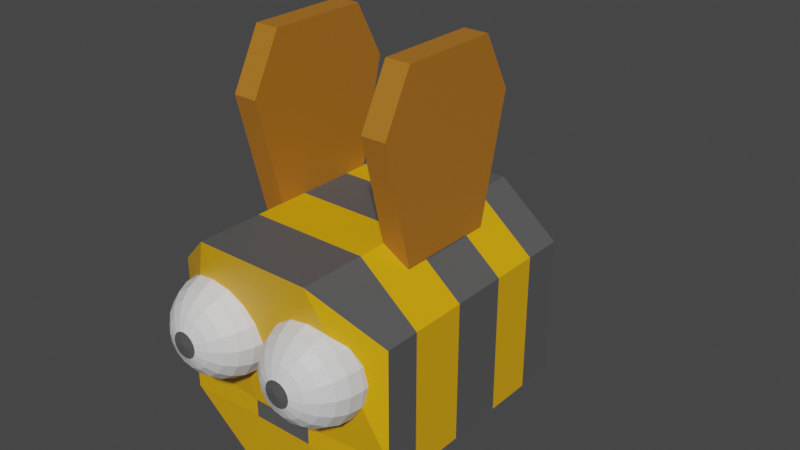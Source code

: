 # Source: bee.blend  (saved by Blender 2.80.74; exported with 4.5.12 LTS)
import bpy
from mathutils import Matrix  # noqa: F401  (used for matrix-valued properties, if any)

bpy.ops.wm.read_factory_settings(use_empty=True)
scene = bpy.context.scene
scene.name = 'Scene'

# ---- collections
col_collection = bpy.data.collections.new('Collection'); scene.collection.children.link(col_collection)

# ---- materials (node trees are filled in below, after node groups)
mat_bee = bpy.data.materials.new('bee')
mat_bee.alpha_threshold = 0.0
mat_bee.use_transparent_shadow = False
mat_bee.line_color = (0.0, 0.0, 0.0, 1.0)
mat_bee2 = bpy.data.materials.new('bee2')
mat_bee2.use_transparent_shadow = False
mat_wings = bpy.data.materials.new('wings')
mat_wings.use_transparent_shadow = False
mat_eye = bpy.data.materials.new('eye')
mat_eye.use_transparent_shadow = False

# ---- material node trees
mat_bee.use_nodes = True; mat_bee.node_tree.nodes.clear()
_N = mat_bee.node_tree.nodes; _L = mat_bee.node_tree.links
n0 = _N.new('ShaderNodeOutputMaterial'); n0.name = 'Material Output'; n0.location = (300, 300)
n1 = _N.new('ShaderNodeBsdfPrincipled'); n1.name = 'Principled BSDF'; n1.location = (10, 300)
n1.distribution = 'GGX'
n1.subsurface_method = 'BURLEY'
n1.inputs[0].default_value = (0.8, 0.4011, 0.003328, 1.0)
n1.inputs[2].default_value = 0.4
n1.inputs[3].default_value = 1.45
n1.inputs[27].default_value = (0.0, 0.0, 0.0, 1.0)
n1.inputs[28].default_value = 1.0
_L.new(n1.outputs[0], n0.inputs[0])
n0.is_active_output = True
mat_bee2.use_nodes = True; mat_bee2.node_tree.nodes.clear()
_N = mat_bee2.node_tree.nodes; _L = mat_bee2.node_tree.links
n0 = _N.new('ShaderNodeOutputMaterial'); n0.name = 'Material Output'; n0.location = (300, 300)
n1 = _N.new('ShaderNodeBsdfPrincipled'); n1.name = 'Principled BSDF'; n1.location = (10, 300)
n1.distribution = 'GGX'
n1.subsurface_method = 'BURLEY'
n1.inputs[0].default_value = (0.09463, 0.09463, 0.09463, 1.0)
n1.inputs[3].default_value = 1.45
n1.inputs[27].default_value = (0.0, 0.0, 0.0, 1.0)
n1.inputs[28].default_value = 1.0
_L.new(n1.outputs[0], n0.inputs[0])
n0.is_active_output = True
mat_wings.use_nodes = True; mat_wings.node_tree.nodes.clear()
_N = mat_wings.node_tree.nodes; _L = mat_wings.node_tree.links
n0 = _N.new('ShaderNodeOutputMaterial'); n0.name = 'Material Output'; n0.location = (300, 300)
n1 = _N.new('ShaderNodeBsdfPrincipled'); n1.name = 'Principled BSDF'; n1.location = (10, 300)
n1.distribution = 'GGX'
n1.subsurface_method = 'BURLEY'
n1.inputs[0].default_value = (0.4292, 0.1631, 0.01444, 1.0)
n1.inputs[3].default_value = 1.45
n1.inputs[27].default_value = (0.0, 0.0, 0.0, 1.0)
n1.inputs[28].default_value = 1.0
_L.new(n1.outputs[0], n0.inputs[0])
n0.is_active_output = True
mat_eye.use_nodes = True; mat_eye.node_tree.nodes.clear()
_N = mat_eye.node_tree.nodes; _L = mat_eye.node_tree.links
n0 = _N.new('ShaderNodeOutputMaterial'); n0.name = 'Material Output'; n0.location = (300, 300)
n1 = _N.new('ShaderNodeBsdfPrincipled'); n1.name = 'Principled BSDF'; n1.location = (10, 300)
n1.distribution = 'GGX'
n1.subsurface_method = 'BURLEY'
n1.inputs[3].default_value = 1.45
n1.inputs[27].default_value = (0.0, 0.0, 0.0, 1.0)
n1.inputs[28].default_value = 1.0
_L.new(n1.outputs[0], n0.inputs[0])
n0.is_active_output = True

# ---- world
world_world = bpy.data.worlds.new('World'); scene.world = world_world
world_world.use_nodes = True; world_world.node_tree.nodes.clear()
_N = world_world.node_tree.nodes; _L = world_world.node_tree.links
n0 = _N.new('ShaderNodeOutputWorld'); n0.name = 'World Output'; n0.location = (300, 300)
n1 = _N.new('ShaderNodeBackground'); n1.name = 'Background'; n1.location = (10, 300)
n1.inputs[0].default_value = (0.05088, 0.05088, 0.05088, 1.0)
_L.new(n1.outputs[0], n0.inputs[0])
n0.is_active_output = True
world_world.color = (0.05088, 0.05088, 0.05088)
world_world.use_sun_shadow = False
world_world.sun_shadow_jitter_overblur = 0.0

# ---- meshes
me_cube = bpy.data.meshes.new('Cube')
me_cube.from_pydata([(1.0, 1.0, 0.5884), (1.0, 1.0, -0.5896), (1.0, -1.0, 0.5884), (1.0, -1.0, -0.5896), (0.5, 1.0, -1.0), (0.0, 1.0, -1.0), (0.5, -1.261, 1.0), (0.0, -1.261, 1.0), (0.0, -1.0, -1.0), (0.5, -1.0, -1.0), (0.0, 1.0, 1.0), (0.5, 1.0, 1.0), (1.0, -0.701, 0.5884), (1.0, -0.701, -0.5896), (0.0, -0.701, -1.0), (0.5, -0.701, -1.0), (0.5, -0.701, 1.0), (0.0, -0.701, 1.0), (0.4653, -1.412, 0.5788), (0.4653, -1.326, 0.6454), (0.4653, -1.225, 0.6873), (0.4653, -1.116, 0.7015), (0.4653, -1.008, 0.6873), (0.5068, -1.521, 0.3828), (0.5454, -1.479, 0.4761), (0.5786, -1.412, 0.5563), (0.6041, -1.326, 0.6178), (0.6201, -1.225, 0.6565), (0.6256, -1.116, 0.6696), (0.6201, -1.008, 0.6565), (0.4653, -1.535, 0.2826), (0.542, -1.521, 0.3592), (0.6134, -1.479, 0.4307), (0.6748, -1.412, 0.4921), (0.7218, -1.326, 0.5391), (0.7514, -1.225, 0.5687), (0.7615, -1.116, 0.5788), (0.7514, -1.008, 0.5687), (0.5655, -1.521, 0.3241), (0.6588, -1.479, 0.3627), (0.739, -1.412, 0.3959), (0.8005, -1.326, 0.4214), (0.8392, -1.225, 0.4374), (0.8523, -1.116, 0.4429), (0.8392, -1.008, 0.4374), (0.5737, -1.521, 0.2826), (0.6748, -1.479, 0.2826), (0.7615, -1.412, 0.2826), (0.8281, -1.326, 0.2826), (0.87, -1.225, 0.2826), (0.8842, -1.116, 0.2826), (0.87, -1.008, 0.2826), (0.5655, -1.521, 0.2411), (0.6588, -1.479, 0.2024), (0.739, -1.412, 0.1692), (0.8005, -1.326, 0.1437), (0.8392, -1.225, 0.1277), (0.8523, -1.116, 0.1222), (0.8392, -1.008, 0.1277), (0.542, -1.521, 0.2059), (0.6134, -1.479, 0.1344), (0.6748, -1.412, 0.07309), (0.7218, -1.326, 0.02601), (0.7514, -1.225, -0.00358), (0.7615, -1.116, -0.01367), (0.7514, -1.008, -0.00358), (0.5068, -1.521, 0.1824), (0.5454, -1.479, 0.08904), (0.5786, -1.412, 0.008876), (0.6041, -1.326, -0.05264), (0.6201, -1.225, -0.0913), (0.6256, -1.116, -0.1045), (0.6201, -1.008, -0.0913), (0.4653, -1.521, 0.1741), (0.4653, -1.479, 0.07309), (0.4653, -1.412, -0.01367), (0.4653, -1.326, -0.08025), (0.4653, -1.225, -0.1221), (0.4653, -1.116, -0.1364), (0.4653, -1.008, -0.1221), (0.4238, -1.521, 0.1824), (0.3851, -1.479, 0.08904), (0.3519, -1.412, 0.008876), (0.3264, -1.326, -0.05264), (0.3104, -1.225, -0.0913), (0.3049, -1.116, -0.1045), (0.3104, -1.008, -0.0913), (0.3886, -1.521, 0.2059), (0.3172, -1.479, 0.1344), (0.2558, -1.412, 0.07309), (0.2087, -1.326, 0.02602), (0.1791, -1.225, -0.00358), (0.169, -1.116, -0.01367), (0.1791, -1.008, -0.00358), (0.3651, -1.521, 0.2411), (0.2717, -1.479, 0.2024), (0.1916, -1.412, 0.1692), (0.1301, -1.326, 0.1437), (0.0914, -1.225, 0.1277), (0.07821, -1.116, 0.1222), (0.0914, -1.008, 0.1277), (0.3568, -1.521, 0.2826), (0.2558, -1.479, 0.2826), (0.169, -1.412, 0.2826), (0.1024, -1.326, 0.2826), (0.06059, -1.225, 0.2826), (0.04632, -1.116, 0.2826), (0.06059, -1.008, 0.2826), (0.3651, -1.521, 0.3241), (0.2717, -1.479, 0.3627), (0.1916, -1.412, 0.3959), (0.1301, -1.326, 0.4214), (0.0914, -1.225, 0.4374), (0.07821, -1.116, 0.4429), (0.0914, -1.008, 0.4374), (0.3886, -1.521, 0.3592), (0.3172, -1.479, 0.4307), (0.2558, -1.412, 0.4921), (0.2087, -1.326, 0.5391), (0.1791, -1.225, 0.5687), (0.169, -1.116, 0.5788), (0.1791, -1.008, 0.5687), (0.4238, -1.521, 0.3828), (0.3851, -1.479, 0.4761), (0.3519, -1.412, 0.5563), (0.3264, -1.326, 0.6178), (0.3104, -1.225, 0.6565), (0.3049, -1.116, 0.6696), (0.3104, -1.008, 0.6565), (0.4653, -1.521, 0.391), (0.4653, -1.479, 0.4921), (-1.855e-08, 0.9758, -0.8771), (0.4241, 0.9758, -0.7014), (0.5998, 0.9758, -0.2773), (0.4241, 0.9758, 0.1468), (-7.099e-08, 0.9758, 0.3225), (-0.4241, 0.9758, 0.1468), (-0.5998, 0.9758, -0.2773), (-0.4241, 0.9758, -0.7014), (-1.855e-08, 2.175, -0.2773), (1.0, -0.2224, -0.5896), (1.0, 0.2562, -0.5896), (1.0, 0.2562, 0.5884), (1.0, -0.2224, 0.5884), (0.0, 0.2562, -1.0), (0.0, -0.2224, -1.0), (0.5, 0.2562, -1.0), (0.5, -0.2224, -1.0), (0.5, 0.2562, 1.0), (0.5, -0.2224, 1.0), (0.0, 0.2562, 1.0), (0.0, -0.2224, 1.0), (1.0, 0.6629, -0.5896), (1.0, 0.6629, 0.5884), (0.0, 0.6629, -1.0), (0.5, 0.6629, -1.0), (0.5, 0.6629, 1.0), (0.0, 0.6629, 1.0), (1.0, 1.0, -0.3476), (1.0, 1.0, -0.4253), (1.0, -1.0, -0.3476), (1.0, -1.0, -0.4253), (0.0, 1.0, -0.3617), (0.0, 1.0, -0.5152), (0.5, 1.0, -0.3617), (0.5, 1.0, -0.5152), (0.2672, -1.051, -0.3617), (0.2672, -1.051, -0.5152), (0.0, -1.051, -0.3617), (0.0, -1.051, -0.5152), (1.0, -0.701, -0.3476), (1.0, -0.701, -0.4253), (1.0, 0.2562, -0.3476), (1.0, 0.2562, -0.4253), (1.0, -0.2224, -0.3476), (1.0, -0.2224, -0.4253), (1.0, 0.6629, -0.3476), (1.0, 0.6629, -0.4253)], [], [(15, 13, 3, 9), (170, 12, 2, 160), (164, 11, 0, 158), (162, 10, 11, 164), (14, 15, 9, 8), (160, 2, 6, 166), (166, 6, 7, 168), (12, 16, 6, 2), (16, 17, 7, 6), (149, 151, 17, 16), (143, 149, 16, 12), (145, 147, 15, 14), (174, 143, 12, 170), (147, 140, 13, 15), (20, 19, 26, 27), (130, 129, 23, 24), (21, 20, 27, 28), (18, 130, 24, 25), (22, 21, 28, 29), (19, 18, 25, 26), (129, 30, 23), (29, 28, 36, 37), (26, 25, 33, 34), (23, 30, 31), (27, 26, 34, 35), (24, 23, 31, 32), (28, 27, 35, 36), (25, 24, 32, 33), (32, 31, 38, 39), (36, 35, 42, 43), (33, 32, 39, 40), (37, 36, 43, 44), (34, 33, 40, 41), (31, 30, 38), (35, 34, 41, 42), (38, 30, 45), (42, 41, 48, 49), (39, 38, 45, 46), (43, 42, 49, 50), (40, 39, 46, 47), (44, 43, 50, 51), (41, 40, 47, 48), (47, 46, 53, 54), (51, 50, 57, 58), (48, 47, 54, 55), (45, 30, 52), (49, 48, 55, 56), (46, 45, 52, 53), (50, 49, 56, 57), (53, 52, 59, 60), (57, 56, 63, 64), (54, 53, 60, 61), (58, 57, 64, 65), (55, 54, 61, 62), (52, 30, 59), (56, 55, 62, 63), (62, 61, 68, 69), (59, 30, 66), (63, 62, 69, 70), (60, 59, 66, 67), (64, 63, 70, 71), (61, 60, 67, 68), (65, 64, 71, 72), (68, 67, 74, 75), (72, 71, 78, 79), (69, 68, 75, 76), (66, 30, 73), (70, 69, 76, 77), (67, 66, 73, 74), (71, 70, 77, 78), (77, 76, 83, 84), (74, 73, 80, 81), (78, 77, 84, 85), (75, 74, 81, 82), (79, 78, 85, 86), (76, 75, 82, 83), (73, 30, 80), (83, 82, 89, 90), (80, 30, 87), (84, 83, 90, 91), (81, 80, 87, 88), (85, 84, 91, 92), (82, 81, 88, 89), (86, 85, 92, 93), (92, 91, 98, 99), (89, 88, 95, 96), (93, 92, 99, 100), (90, 89, 96, 97), (87, 30, 94), (91, 90, 97, 98), (88, 87, 94, 95), (98, 97, 104, 105), (95, 94, 101, 102), (99, 98, 105, 106), (96, 95, 102, 103), (100, 99, 106, 107), (97, 96, 103, 104), (94, 30, 101), (107, 106, 113, 114), (104, 103, 110, 111), (101, 30, 108), (105, 104, 111, 112), (102, 101, 108, 109), (106, 105, 112, 113), (103, 102, 109, 110), (113, 112, 119, 120), (110, 109, 116, 117), (114, 113, 120, 121), (111, 110, 117, 118), (108, 30, 115), (112, 111, 118, 119), (109, 108, 115, 116), (119, 118, 125, 126), (116, 115, 122, 123), (120, 119, 126, 127), (117, 116, 123, 124), (121, 120, 127, 128), (118, 117, 124, 125), (115, 30, 122), (128, 127, 21, 22), (125, 124, 18, 19), (122, 30, 129), (126, 125, 19, 20), (123, 122, 129, 130), (127, 126, 20, 21), (124, 123, 130, 18), (131, 139, 132), (132, 139, 133), (133, 139, 134), (134, 139, 135), (131, 132, 133, 134, 135, 136, 137, 138), (155, 152, 141, 146), (146, 141, 140, 147), (176, 153, 142, 172), (172, 142, 143, 174), (154, 155, 146, 144), (144, 146, 147, 145), (153, 156, 148, 142), (142, 148, 149, 143), (156, 157, 150, 148), (148, 150, 151, 149), (11, 10, 157, 156), (0, 11, 156, 153), (5, 4, 155, 154), (158, 0, 153, 176), (4, 1, 152, 155), (1, 159, 177, 152), (159, 158, 176, 177), (141, 173, 175, 140), (173, 172, 174, 175), (152, 177, 173, 141), (177, 176, 172, 173), (140, 175, 171, 13), (175, 174, 170, 171), (9, 167, 169, 8), (167, 166, 168, 169), (3, 161, 167, 9), (161, 160, 166, 167), (5, 163, 165, 4), (163, 162, 164, 165), (4, 165, 159, 1), (165, 164, 158, 159), (13, 171, 161, 3), (171, 170, 160, 161)])
me_cube.polygons.foreach_set('material_index', [1, 1, 0, 0, 1, 0, 0, 1, 1, 0, 0, 0, 0, 0, 3, 3, 3, 3, 3, 3, 1, 3, 3, 1, 3, 3, 3, 3, 3, 3, 3, 3, 3, 1, 3, 1, 3, 3, 3, 3, 3, 3, 3, 3, 3, 1, 3, 3, 3, 3, 3, 3, 3, 3, 1, 3, 3, 1, 3, 3, 3, 3, 3, 3, 3, 3, 1, 3, 3, 3, 3, 3, 3, 3, 3, 3, 1, 3, 1, 3, 3, 3, 3, 3, 3, 3, 3, 3, 1, 3, 3, 3, 3, 3, 3, 3, 3, 1, 3, 3, 1, 3, 3, 3, 3, 3, 3, 3, 3, 1, 3, 3, 3, 3, 3, 3, 3, 3, 1, 3, 3, 1, 3, 3, 3, 3, 0, 0, 0, 0, 0, 0, 1, 0, 1, 0, 1, 0, 1, 0, 1, 1, 1, 1, 1, 1, 1, 1, 1, 1, 0, 0, 0, 0, 0, 1, 0, 0, 0, 0, 0, 0, 1, 1])
_uv = me_cube.uv_layers.new(name='UVMap')
_uv.uv.foreach_set('vector', [0.3125, 0.6795, 0.375, 0.6795, 0.375, 0.75, 0.3125, 0.75, 0.4539, 0.6795, 0.625, 0.6795, 0.625, 0.75, 0.4539, 0.75, 0.4539, 0.4375, 0.625, 0.4375, 0.625, 0.5, 0.4539, 0.5, 0.4539, 0.375, 0.625, 0.375, 0.625, 0.4375, 0.4539, 0.4375, 0.25, 0.6795, 0.3125, 0.6795, 0.3125, 0.75, 0.25, 0.75, 0.4539, 0.75, 0.625, 0.75, 0.625, 0.8125, 0.4539, 0.8125, 0.4539, 0.8125, 0.625, 0.8125, 0.625, 0.875, 0.4539, 0.875, 0.625, 0.6795, 0.6875, 0.6795, 0.6875, 0.75, 0.625, 0.75, 0.6875, 0.6795, 0.75, 0.6795, 0.75, 0.75, 0.6875, 0.75, 0.6875, 0.6197, 0.75, 0.6197, 0.75, 0.6795, 0.6875, 0.6795, 0.625, 0.6197, 0.6875, 0.6197, 0.6875, 0.6795, 0.625, 0.6795, 0.25, 0.6197, 0.3125, 0.6197, 0.3125, 0.6795, 0.25, 0.6795, 0.4539, 0.6197, 0.625, 0.6197, 0.625, 0.6795, 0.4539, 0.6795, 0.3125, 0.6197, 0.375, 0.6197, 0.375, 0.6795, 0.3125, 0.6795, 0.75, 0.5833, 0.75, 0.6667, 0.6875, 0.6667, 0.6875, 0.5833, 0.75, 0.8333, 0.75, 0.9167, 0.6875, 0.9167, 0.6875, 0.8333, 0.75, 0.5, 0.75, 0.5833, 0.6875, 0.5833, 0.6875, 0.5, 0.75, 0.75, 0.75, 0.8333, 0.6875, 0.8333, 0.6875, 0.75, 0.75, 0.4167, 0.75, 0.5, 0.6875, 0.5, 0.6875, 0.4167, 0.75, 0.6667, 0.75, 0.75, 0.6875, 0.75, 0.6875, 0.6667, 0.75, 0.9167, 0.7188, 1.0, 0.6875, 0.9167, 0.6875, 0.4167, 0.6875, 0.5, 0.625, 0.5, 0.625, 0.4167, 0.6875, 0.6667, 0.6875, 0.75, 0.625, 0.75, 0.625, 0.6667, 0.6875, 0.9167, 0.6563, 1.0, 0.625, 0.9167, 0.6875, 0.5833, 0.6875, 0.6667, 0.625, 0.6667, 0.625, 0.5833, 0.6875, 0.8333, 0.6875, 0.9167, 0.625, 0.9167, 0.625, 0.8333, 0.6875, 0.5, 0.6875, 0.5833, 0.625, 0.5833, 0.625, 0.5, 0.6875, 0.75, 0.6875, 0.8333, 0.625, 0.8333, 0.625, 0.75, 0.625, 0.8333, 0.625, 0.9167, 0.5625, 0.9167, 0.5625, 0.8333, 0.625, 0.5, 0.625, 0.5833, 0.5625, 0.5833, 0.5625, 0.5, 0.625, 0.75, 0.625, 0.8333, 0.5625, 0.8333, 0.5625, 0.75, 0.625, 0.4167, 0.625, 0.5, 0.5625, 0.5, 0.5625, 0.4167, 0.625, 0.6667, 0.625, 0.75, 0.5625, 0.75, 0.5625, 0.6667, 0.625, 0.9167, 0.5938, 1.0, 0.5625, 0.9167, 0.625, 0.5833, 0.625, 0.6667, 0.5625, 0.6667, 0.5625, 0.5833, 0.5625, 0.9167, 0.5313, 1.0, 0.5, 0.9167, 0.5625, 0.5833, 0.5625, 0.6667, 0.5, 0.6667, 0.5, 0.5833, 0.5625, 0.8333, 0.5625, 0.9167, 0.5, 0.9167, 0.5, 0.8333, 0.5625, 0.5, 0.5625, 0.5833, 0.5, 0.5833, 0.5, 0.5, 0.5625, 0.75, 0.5625, 0.8333, 0.5, 0.8333, 0.5, 0.75, 0.5625, 0.4167, 0.5625, 0.5, 0.5, 0.5, 0.5, 0.4167, 0.5625, 0.6667, 0.5625, 0.75, 0.5, 0.75, 0.5, 0.6667, 0.5, 0.75, 0.5, 0.8333, 0.4375, 0.8333, 0.4375, 0.75, 0.5, 0.4167, 0.5, 0.5, 0.4375, 0.5, 0.4375, 0.4167, 0.5, 0.6667, 0.5, 0.75, 0.4375, 0.75, 0.4375, 0.6667, 0.5, 0.9167, 0.4688, 1.0, 0.4375, 0.9167, 0.5, 0.5833, 0.5, 0.6667, 0.4375, 0.6667, 0.4375, 0.5833, 0.5, 0.8333, 0.5, 0.9167, 0.4375, 0.9167, 0.4375, 0.8333, 0.5, 0.5, 0.5, 0.5833, 0.4375, 0.5833, 0.4375, 0.5, 0.4375, 0.8333, 0.4375, 0.9167, 0.375, 0.9167, 0.375, 0.8333, 0.4375, 0.5, 0.4375, 0.5833, 0.375, 0.5833, 0.375, 0.5, 0.4375, 0.75, 0.4375, 0.8333, 0.375, 0.8333, 0.375, 0.75, 0.4375, 0.4167, 0.4375, 0.5, 0.375, 0.5, 0.375, 0.4167, 0.4375, 0.6667, 0.4375, 0.75, 0.375, 0.75, 0.375, 0.6667, 0.4375, 0.9167, 0.4063, 1.0, 0.375, 0.9167, 0.4375, 0.5833, 0.4375, 0.6667, 0.375, 0.6667, 0.375, 0.5833, 0.375, 0.6667, 0.375, 0.75, 0.3125, 0.75, 0.3125, 0.6667, 0.375, 0.9167, 0.3438, 1.0, 0.3125, 0.9167, 0.375, 0.5833, 0.375, 0.6667, 0.3125, 0.6667, 0.3125, 0.5833, 0.375, 0.8333, 0.375, 0.9167, 0.3125, 0.9167, 0.3125, 0.8333, 0.375, 0.5, 0.375, 0.5833, 0.3125, 0.5833, 0.3125, 0.5, 0.375, 0.75, 0.375, 0.8333, 0.3125, 0.8333, 0.3125, 0.75, 0.375, 0.4167, 0.375, 0.5, 0.3125, 0.5, 0.3125, 0.4167, 0.3125, 0.75, 0.3125, 0.8333, 0.25, 0.8333, 0.25, 0.75, 0.3125, 0.4167, 0.3125, 0.5, 0.25, 0.5, 0.25, 0.4167, 0.3125, 0.6667, 0.3125, 0.75, 0.25, 0.75, 0.25, 0.6667, 0.3125, 0.9167, 0.2812, 1.0, 0.25, 0.9167, 0.3125, 0.5833, 0.3125, 0.6667, 0.25, 0.6667, 0.25, 0.5833, 0.3125, 0.8333, 0.3125, 0.9167, 0.25, 0.9167, 0.25, 0.8333, 0.3125, 0.5, 0.3125, 0.5833, 0.25, 0.5833, 0.25, 0.5, 0.25, 0.5833, 0.25, 0.6667, 0.1875, 0.6667, 0.1875, 0.5833, 0.25, 0.8333, 0.25, 0.9167, 0.1875, 0.9167, 0.1875, 0.8333, 0.25, 0.5, 0.25, 0.5833, 0.1875, 0.5833, 0.1875, 0.5, 0.25, 0.75, 0.25, 0.8333, 0.1875, 0.8333, 0.1875, 0.75, 0.25, 0.4167, 0.25, 0.5, 0.1875, 0.5, 0.1875, 0.4167, 0.25, 0.6667, 0.25, 0.75, 0.1875, 0.75, 0.1875, 0.6667, 0.25, 0.9167, 0.2187, 1.0, 0.1875, 0.9167, 0.1875, 0.6667, 0.1875, 0.75, 0.125, 0.75, 0.125, 0.6667, 0.1875, 0.9167, 0.1562, 1.0, 0.125, 0.9167, 0.1875, 0.5833, 0.1875, 0.6667, 0.125, 0.6667, 0.125, 0.5833, 0.1875, 0.8333, 0.1875, 0.9167, 0.125, 0.9167, 0.125, 0.8333, 0.1875, 0.5, 0.1875, 0.5833, 0.125, 0.5833, 0.125, 0.5, 0.1875, 0.75, 0.1875, 0.8333, 0.125, 0.8333, 0.125, 0.75, 0.1875, 0.4167, 0.1875, 0.5, 0.125, 0.5, 0.125, 0.4167, 0.125, 0.5, 0.125, 0.5833, 0.0625, 0.5833, 0.0625, 0.5, 0.125, 0.75, 0.125, 0.8333, 0.0625, 0.8333, 0.0625, 0.75, 0.125, 0.4167, 0.125, 0.5, 0.0625, 0.5, 0.0625, 0.4167, 0.125, 0.6667, 0.125, 0.75, 0.0625, 0.75, 0.0625, 0.6667, 0.125, 0.9167, 0.09375, 1.0, 0.0625, 0.9167, 0.125, 0.5833, 0.125, 0.6667, 0.0625, 0.6667, 0.0625, 0.5833, 0.125, 0.8333, 0.125, 0.9167, 0.0625, 0.9167, 0.0625, 0.8333, 0.0625, 0.5833, 0.0625, 0.6667, 0.0, 0.6667, 0.0, 0.5833, 0.0625, 0.8333, 0.0625, 0.9167, 0.0, 0.9167, 0.0, 0.8333, 0.0625, 0.5, 0.0625, 0.5833, 0.0, 0.5833, 0.0, 0.5, 0.0625, 0.75, 0.0625, 0.8333, 0.0, 0.8333, 0.0, 0.75, 0.0625, 0.4167, 0.0625, 0.5, 0.0, 0.5, 0.0, 0.4167, 0.0625, 0.6667, 0.0625, 0.75, 0.0, 0.75, 0.0, 0.6667, 0.0625, 0.9167, 0.03125, 1.0, 0.0, 0.9167, 1.0, 0.4167, 1.0, 0.5, 0.9375, 0.5, 0.9375, 0.4167, 1.0, 0.6667, 1.0, 0.75, 0.9375, 0.75, 0.9375, 0.6667, 1.0, 0.9167, 0.9687, 1.0, 0.9375, 0.9167, 1.0, 0.5833, 1.0, 0.6667, 0.9375, 0.6667, 0.9375, 0.5833, 1.0, 0.8333, 1.0, 0.9167, 0.9375, 0.9167, 0.9375, 0.8333, 1.0, 0.5, 1.0, 0.5833, 0.9375, 0.5833, 0.9375, 0.5, 1.0, 0.75, 1.0, 0.8333, 0.9375, 0.8333, 0.9375, 0.75, 0.9375, 0.5, 0.9375, 0.5833, 0.875, 0.5833, 0.875, 0.5, 0.9375, 0.75, 0.9375, 0.8333, 0.875, 0.8333, 0.875, 0.75, 0.9375, 0.4167, 0.9375, 0.5, 0.875, 0.5, 0.875, 0.4167, 0.9375, 0.6667, 0.9375, 0.75, 0.875, 0.75, 0.875, 0.6667, 0.9375, 0.9167, 0.9062, 1.0, 0.875, 0.9167, 0.9375, 0.5833, 0.9375, 0.6667, 0.875, 0.6667, 0.875, 0.5833, 0.9375, 0.8333, 0.9375, 0.9167, 0.875, 0.9167, 0.875, 0.8333, 0.875, 0.5833, 0.875, 0.6667, 0.8125, 0.6667, 0.8125, 0.5833, 0.875, 0.8333, 0.875, 0.9167, 0.8125, 0.9167, 0.8125, 0.8333, 0.875, 0.5, 0.875, 0.5833, 0.8125, 0.5833, 0.8125, 0.5, 0.875, 0.75, 0.875, 0.8333, 0.8125, 0.8333, 0.8125, 0.75, 0.875, 0.4167, 0.875, 0.5, 0.8125, 0.5, 0.8125, 0.4167, 0.875, 0.6667, 0.875, 0.75, 0.8125, 0.75, 0.8125, 0.6667, 0.875, 0.9167, 0.8437, 1.0, 0.8125, 0.9167, 0.8125, 0.4167, 0.8125, 0.5, 0.75, 0.5, 0.75, 0.4167, 0.8125, 0.6667, 0.8125, 0.75, 0.75, 0.75, 0.75, 0.6667, 0.8125, 0.9167, 0.7812, 1.0, 0.75, 0.9167, 0.8125, 0.5833, 0.8125, 0.6667, 0.75, 0.6667, 0.75, 0.5833, 0.8125, 0.8333, 0.8125, 0.9167, 0.75, 0.9167, 0.75, 0.8333, 0.8125, 0.5, 0.8125, 0.5833, 0.75, 0.5833, 0.75, 0.5, 0.8125, 0.75, 0.8125, 0.8333, 0.75, 0.8333, 0.75, 0.75, 0.25, 0.49, 0.25, 0.25, 0.4197, 0.4197, 0.4197, 0.4197, 0.25, 0.25, 0.49, 0.25, 0.49, 0.25, 0.25, 0.25, 0.4197, 0.08029, 0.4197, 0.08029, 0.25, 0.25, 0.25, 0.01, 0.75, 0.49, 0.9197, 0.4197, 0.99, 0.25, 0.9197, 0.08029, 0.75, 0.01, 0.5803, 0.08029, 0.51, 0.25, 0.5803, 0.4197, 0.3125, 0.5299, 0.375, 0.5299, 0.375, 0.5598, 0.3125, 0.5598, 0.3125, 0.5598, 0.375, 0.5598, 0.375, 0.6197, 0.3125, 0.6197, 0.4539, 0.5299, 0.625, 0.5299, 0.625, 0.5598, 0.4539, 0.5598, 0.4539, 0.5598, 0.625, 0.5598, 0.625, 0.6197, 0.4539, 0.6197, 0.25, 0.5299, 0.3125, 0.5299, 0.3125, 0.5598, 0.25, 0.5598, 0.25, 0.5598, 0.3125, 0.5598, 0.3125, 0.6197, 0.25, 0.6197, 0.625, 0.5299, 0.6875, 0.5299, 0.6875, 0.5598, 0.625, 0.5598, 0.625, 0.5598, 0.6875, 0.5598, 0.6875, 0.6197, 0.625, 0.6197, 0.6875, 0.5299, 0.75, 0.5299, 0.75, 0.5598, 0.6875, 0.5598, 0.6875, 0.5598, 0.75, 0.5598, 0.75, 0.6197, 0.6875, 0.6197, 0.6875, 0.5, 0.75, 0.5, 0.75, 0.5299, 0.6875, 0.5299, 0.625, 0.5, 0.6875, 0.5, 0.6875, 0.5299, 0.625, 0.5299, 0.25, 0.5, 0.3125, 0.5, 0.3125, 0.5299, 0.25, 0.5299, 0.4539, 0.5, 0.625, 0.5, 0.625, 0.5299, 0.4539, 0.5299, 0.3125, 0.5, 0.375, 0.5, 0.375, 0.5299, 0.3125, 0.5299, 0.375, 0.5, 0.3931, 0.5, 0.3931, 0.5299, 0.375, 0.5299, 0.3931, 0.5, 0.4539, 0.5, 0.4539, 0.5299, 0.3931, 0.5299, 0.375, 0.5598, 0.3931, 0.5598, 0.3931, 0.6197, 0.375, 0.6197, 0.3931, 0.5598, 0.4539, 0.5598, 0.4539, 0.6197, 0.3931, 0.6197, 0.375, 0.5299, 0.3931, 0.5299, 0.3931, 0.5598, 0.375, 0.5598, 0.3931, 0.5299, 0.4539, 0.5299, 0.4539, 0.5598, 0.3931, 0.5598, 0.375, 0.6197, 0.3931, 0.6197, 0.3931, 0.6795, 0.375, 0.6795, 0.3931, 0.6197, 0.4539, 0.6197, 0.4539, 0.6795, 0.3931, 0.6795, 0.375, 0.8125, 0.3931, 0.8125, 0.3931, 0.875, 0.375, 0.875, 0.3931, 0.8125, 0.4539, 0.8125, 0.4539, 0.875, 0.3931, 0.875, 0.375, 0.75, 0.3931, 0.75, 0.3931, 0.8125, 0.375, 0.8125, 0.3931, 0.75, 0.4539, 0.75, 0.4539, 0.8125, 0.3931, 0.8125, 0.375, 0.375, 0.3931, 0.375, 0.3931, 0.4375, 0.375, 0.4375, 0.3931, 0.375, 0.4539, 0.375, 0.4539, 0.4375, 0.3931, 0.4375, 0.375, 0.4375, 0.3931, 0.4375, 0.3931, 0.5, 0.375, 0.5, 0.3931, 0.4375, 0.4539, 0.4375, 0.4539, 0.5, 0.3931, 0.5, 0.375, 0.6795, 0.3931, 0.6795, 0.3931, 0.75, 0.375, 0.75, 0.3931, 0.6795, 0.4539, 0.6795, 0.4539, 0.75, 0.3931, 0.75])
me_cube.materials.append(mat_bee)
me_cube.materials.append(mat_bee2)
me_cube.materials.append(mat_wings)
me_cube.materials.append(mat_eye)
me_cube.use_remesh_preserve_volume = False
me_cube.use_remesh_preserve_attributes = False
me_cube.use_mirror_vertex_groups = False
me_cube.update()
me_cube_001 = bpy.data.meshes.new('Cube.001')
me_cube_001.from_pydata([(-0.1031, -0.4229, 0.0), (0.1031, -0.4229, 0.0), (0.1031, 0.4229, 0.0), (-0.1031, 0.4229, 0.0), (-0.1031, -0.4229, 1.495), (0.1031, -0.4229, 1.495), (0.1031, 0.4229, 1.495), (-0.1031, 0.4229, 1.495), (-0.1031, 0.6726, 1.026), (-0.1031, -0.6726, 1.026), (0.1031, -0.6726, 1.026), (0.1031, 0.6726, 1.026)], [], [(3, 2, 1, 0), (7, 4, 5, 6), (9, 4, 7, 8), (10, 5, 4, 9), (11, 6, 5, 10), (8, 7, 6, 11), (3, 8, 11, 2), (2, 11, 10, 1), (1, 10, 9, 0), (0, 9, 8, 3)])
_uv = me_cube_001.uv_layers.new(name='UVMap')
_uv.uv.foreach_set('vector', [0.6875, 0.5, 0.75, 0.5, 0.75, 0.75, 0.6875, 0.75, 0.6875, 0.5, 0.6875, 0.75, 0.75, 0.75, 0.75, 0.5, 0.6875, 0.75, 0.6875, 0.75, 0.6875, 0.5, 0.6875, 0.5, 0.75, 0.75, 0.75, 0.75, 0.6875, 0.75, 0.6875, 0.75, 0.75, 0.5, 0.75, 0.5, 0.75, 0.75, 0.75, 0.75, 0.6875, 0.5, 0.6875, 0.5, 0.75, 0.5, 0.75, 0.5, 0.6875, 0.5, 0.6875, 0.5, 0.75, 0.5, 0.75, 0.5, 0.75, 0.5, 0.75, 0.5, 0.75, 0.75, 0.75, 0.75, 0.75, 0.75, 0.75, 0.75, 0.6875, 0.75, 0.6875, 0.75, 0.6875, 0.75, 0.6875, 0.75, 0.6875, 0.5, 0.6875, 0.5])
me_cube_001.materials.append(mat_wings)
me_cube_001.use_remesh_preserve_volume = False
me_cube_001.use_remesh_preserve_attributes = False
me_cube_001.use_mirror_vertex_groups = False
me_cube_001.update()
me_cube_002 = bpy.data.meshes.new('Cube.002')
me_cube_002.from_pydata([(0.1031, -0.4229, 0.0), (-0.1031, -0.4229, 0.0), (-0.1031, 0.4229, 0.0), (0.1031, 0.4229, 0.0), (0.1031, -0.4229, 1.495), (-0.1031, -0.4229, 1.495), (-0.1031, 0.4229, 1.495), (0.1031, 0.4229, 1.495), (0.1031, 0.6726, 1.026), (0.1031, -0.6726, 1.026), (-0.1031, -0.6726, 1.026), (-0.1031, 0.6726, 1.026)], [], [(3, 0, 1, 2), (7, 6, 5, 4), (9, 8, 7, 4), (10, 9, 4, 5), (11, 10, 5, 6), (8, 11, 6, 7), (3, 2, 11, 8), (2, 1, 10, 11), (1, 0, 9, 10), (0, 3, 8, 9)])
_uv = me_cube_002.uv_layers.new(name='UVMap')
_uv.uv.foreach_set('vector', [0.6875, 0.5, 0.6875, 0.75, 0.75, 0.75, 0.75, 0.5, 0.6875, 0.5, 0.75, 0.5, 0.75, 0.75, 0.6875, 0.75, 0.6875, 0.75, 0.6875, 0.5, 0.6875, 0.5, 0.6875, 0.75, 0.75, 0.75, 0.6875, 0.75, 0.6875, 0.75, 0.75, 0.75, 0.75, 0.5, 0.75, 0.75, 0.75, 0.75, 0.75, 0.5, 0.6875, 0.5, 0.75, 0.5, 0.75, 0.5, 0.6875, 0.5, 0.6875, 0.5, 0.75, 0.5, 0.75, 0.5, 0.6875, 0.5, 0.75, 0.5, 0.75, 0.75, 0.75, 0.75, 0.75, 0.5, 0.75, 0.75, 0.6875, 0.75, 0.6875, 0.75, 0.75, 0.75, 0.6875, 0.75, 0.6875, 0.5, 0.6875, 0.5, 0.6875, 0.75])
me_cube_002.materials.append(mat_wings)
me_cube_002.use_remesh_preserve_volume = False
me_cube_002.use_remesh_preserve_attributes = False
me_cube_002.use_mirror_vertex_groups = False
me_cube_002.update()

# ---- objects
ob_bee = bpy.data.objects.new('bee', me_cube)
ob_cube_001 = bpy.data.objects.new('Cube.001', me_cube_001)
ob_cube_002 = bpy.data.objects.new('Cube.002', me_cube_002)

# ---- transforms, parenting, visibility, modifiers, constraints
ob_bee.location = (0.0, 0.0, 0.0)
ob_bee.lock_rotations_4d = False
ob_bee.empty_display_type = 'ARROWS'
ob_bee.lineart.crease_threshold = 0.0
_m = ob_bee.modifiers.new('Mirror', 'MIRROR')
ob_cube_001.parent = ob_bee
ob_cube_001.location = (-0.6, 0.0, 0.8537)
ob_cube_001.lock_rotations_4d = False
ob_cube_001.empty_display_type = 'ARROWS'
ob_cube_001.lineart.crease_threshold = 0.0
ob_cube_002.parent = ob_bee
ob_cube_002.location = (0.6, 0.0, 0.8537)
ob_cube_002.lock_rotations_4d = False
ob_cube_002.empty_display_type = 'ARROWS'
ob_cube_002.lineart.crease_threshold = 0.0

# ---- collection membership
col_collection.objects.link(ob_bee)
col_collection.objects.link(ob_cube_001)
col_collection.objects.link(ob_cube_002)

# ---- scene / render settings (as saved in the file)
scene.frame_start = 1; scene.frame_end = 250; scene.frame_set(1)
scene.render.engine = 'BLENDER_EEVEE_NEXT'
scene.cycles.use_denoising = False
scene.cycles.samples = 128
scene.cycles.sampling_pattern = 'TABULATED_SOBOL'
scene.cycles.use_adaptive_sampling = False
scene.cycles.use_light_tree = False
scene.view_settings.view_transform = 'Filmic'
bpy.context.view_layer.update()

# ---- added for rendering (the .blend has no active camera and no usable light): camera, sun
cam_auto = bpy.data.cameras.new('AutoCamera')
cam_auto.lens = 50.0
cam_auto.sensor_width = 36.0
cam_auto.clip_end = 1000.0
ob_auto_camera = bpy.data.objects.new('AutoCamera', cam_auto)
scene.collection.objects.link(ob_auto_camera)
ob_auto_camera.location = (4.98071, -5.65671, 4.65876)
ob_auto_camera.rotation_euler = (1.09748, -7.21219e-08, 0.694738)
scene.camera = ob_auto_camera
light_auto_sun = bpy.data.lights.new('AutoSun', 'SUN')
light_auto_sun.energy = 3.0
light_auto_sun.angle = 0.0523599
ob_auto_sun = bpy.data.objects.new('AutoSun', light_auto_sun)
scene.collection.objects.link(ob_auto_sun)
ob_auto_sun.rotation_euler = (0.872665, 0.174533, 0.523599)
bpy.context.view_layer.update()
